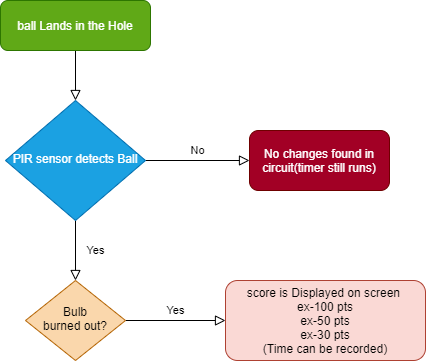

The diagram above was exported from draw.io. Its source (the exported page's mxGraphModel, read from the mxfile embedded in the PNG):
<mxGraphModel dx="476" dy="579" grid="0" gridSize="10" guides="1" tooltips="1" connect="1" arrows="1" fold="1" page="1" pageScale="1" pageWidth="827" pageHeight="1169" math="0" shadow="0">
  <root>
    <mxCell id="WIyWlLk6GJQsqaUBKTNV-0" />
    <mxCell id="WIyWlLk6GJQsqaUBKTNV-1" parent="WIyWlLk6GJQsqaUBKTNV-0" />
    <mxCell id="WIyWlLk6GJQsqaUBKTNV-2" value="" style="rounded=0;html=1;jettySize=auto;orthogonalLoop=1;fontSize=11;endArrow=block;endFill=0;endSize=8;strokeWidth=1;shadow=0;labelBackgroundColor=none;edgeStyle=orthogonalEdgeStyle;" parent="WIyWlLk6GJQsqaUBKTNV-1" source="WIyWlLk6GJQsqaUBKTNV-3" target="WIyWlLk6GJQsqaUBKTNV-6" edge="1">
      <mxGeometry relative="1" as="geometry" />
    </mxCell>
    <mxCell id="WIyWlLk6GJQsqaUBKTNV-3" value="ball Lands in the Hole" style="rounded=1;whiteSpace=wrap;html=1;fontSize=12;glass=0;strokeWidth=1;shadow=0;fillColor=#60a917;strokeColor=#2D7600;fontColor=#ffffff;" parent="WIyWlLk6GJQsqaUBKTNV-1" vertex="1">
      <mxGeometry x="95" y="60" width="150" height="50" as="geometry" />
    </mxCell>
    <mxCell id="WIyWlLk6GJQsqaUBKTNV-4" value="Yes" style="rounded=0;html=1;jettySize=auto;orthogonalLoop=1;fontSize=11;endArrow=block;endFill=0;endSize=8;strokeWidth=1;shadow=0;labelBackgroundColor=none;edgeStyle=orthogonalEdgeStyle;" parent="WIyWlLk6GJQsqaUBKTNV-1" source="WIyWlLk6GJQsqaUBKTNV-6" target="WIyWlLk6GJQsqaUBKTNV-10" edge="1">
      <mxGeometry y="20" relative="1" as="geometry">
        <mxPoint as="offset" />
      </mxGeometry>
    </mxCell>
    <mxCell id="WIyWlLk6GJQsqaUBKTNV-5" value="No" style="edgeStyle=orthogonalEdgeStyle;rounded=0;html=1;jettySize=auto;orthogonalLoop=1;fontSize=11;endArrow=block;endFill=0;endSize=8;strokeWidth=1;shadow=0;labelBackgroundColor=none;" parent="WIyWlLk6GJQsqaUBKTNV-1" source="WIyWlLk6GJQsqaUBKTNV-6" target="WIyWlLk6GJQsqaUBKTNV-7" edge="1">
      <mxGeometry y="10" relative="1" as="geometry">
        <mxPoint as="offset" />
      </mxGeometry>
    </mxCell>
    <mxCell id="WIyWlLk6GJQsqaUBKTNV-6" value="PIR sensor detects Ball" style="rhombus;whiteSpace=wrap;html=1;shadow=0;fontFamily=Helvetica;fontSize=12;align=center;strokeWidth=1;spacing=6;spacingTop=-4;fillColor=#1ba1e2;strokeColor=#006EAF;fontColor=#ffffff;" parent="WIyWlLk6GJQsqaUBKTNV-1" vertex="1">
      <mxGeometry x="100" y="160" width="140" height="120" as="geometry" />
    </mxCell>
    <mxCell id="WIyWlLk6GJQsqaUBKTNV-7" value="No changes found in circuit(timer still runs)" style="rounded=1;whiteSpace=wrap;html=1;fontSize=12;glass=0;strokeWidth=1;shadow=0;fillColor=#a20025;strokeColor=#6F0000;fontColor=#ffffff;" parent="WIyWlLk6GJQsqaUBKTNV-1" vertex="1">
      <mxGeometry x="344" y="190" width="140" height="60" as="geometry" />
    </mxCell>
    <mxCell id="WIyWlLk6GJQsqaUBKTNV-9" value="Yes" style="edgeStyle=orthogonalEdgeStyle;rounded=0;html=1;jettySize=auto;orthogonalLoop=1;fontSize=11;endArrow=block;endFill=0;endSize=8;strokeWidth=1;shadow=0;labelBackgroundColor=none;" parent="WIyWlLk6GJQsqaUBKTNV-1" source="WIyWlLk6GJQsqaUBKTNV-10" target="WIyWlLk6GJQsqaUBKTNV-12" edge="1">
      <mxGeometry y="10" relative="1" as="geometry">
        <mxPoint as="offset" />
      </mxGeometry>
    </mxCell>
    <mxCell id="WIyWlLk6GJQsqaUBKTNV-10" value="Bulb&lt;br&gt;burned out?" style="rhombus;whiteSpace=wrap;html=1;shadow=0;fontFamily=Helvetica;fontSize=12;align=center;strokeWidth=1;spacing=6;spacingTop=-4;fillColor=#fad7ac;strokeColor=#b46504;" parent="WIyWlLk6GJQsqaUBKTNV-1" vertex="1">
      <mxGeometry x="120" y="340" width="100" height="80" as="geometry" />
    </mxCell>
    <mxCell id="WIyWlLk6GJQsqaUBKTNV-12" value="score is Displayed on screen&amp;nbsp;&lt;br&gt;ex-100 pts&lt;br&gt;ex-50 pts&lt;br&gt;ex-30 pts&lt;br&gt;(Time can be recorded)" style="rounded=1;whiteSpace=wrap;html=1;fontSize=12;glass=0;strokeWidth=1;shadow=0;fillColor=#fad9d5;strokeColor=#ae4132;" parent="WIyWlLk6GJQsqaUBKTNV-1" vertex="1">
      <mxGeometry x="320" y="340" width="200" height="80" as="geometry" />
    </mxCell>
  </root>
</mxGraphModel>